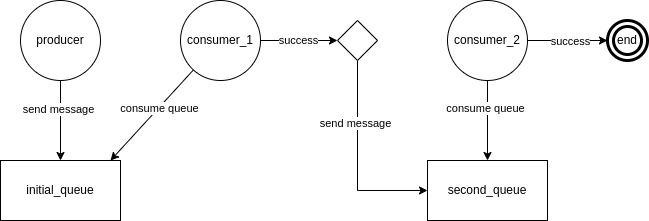

The diagram above was exported from draw.io. Its source (the exported page's mxGraphModel, read from the mxfile embedded in the PNG):
<mxGraphModel dx="1247" dy="656" grid="1" gridSize="10" guides="1" tooltips="1" connect="1" arrows="1" fold="1" page="1" pageScale="1" pageWidth="827" pageHeight="1169" math="0" shadow="0">
  <root>
    <mxCell id="0" />
    <mxCell id="1" parent="0" />
    <mxCell id="ecq4ss-drfIGU1v5DttP-12" value="" style="endArrow=classic;html=1;rounded=0;" edge="1" parent="1" source="ecq4ss-drfIGU1v5DttP-10">
      <mxGeometry width="50" height="50" relative="1" as="geometry">
        <mxPoint x="280" y="208" as="sourcePoint" />
        <mxPoint x="190" y="290" as="targetPoint" />
      </mxGeometry>
    </mxCell>
    <mxCell id="ecq4ss-drfIGU1v5DttP-21" value="consume queue" style="edgeLabel;html=1;align=center;verticalAlign=middle;resizable=0;points=[];" vertex="1" connectable="0" parent="ecq4ss-drfIGU1v5DttP-12">
      <mxGeometry x="-0.1583" relative="1" as="geometry">
        <mxPoint as="offset" />
      </mxGeometry>
    </mxCell>
    <mxCell id="ecq4ss-drfIGU1v5DttP-8" value="" style="edgeStyle=orthogonalEdgeStyle;rounded=0;orthogonalLoop=1;jettySize=auto;html=1;" edge="1" parent="1" source="ecq4ss-drfIGU1v5DttP-1" target="ecq4ss-drfIGU1v5DttP-6">
      <mxGeometry relative="1" as="geometry" />
    </mxCell>
    <mxCell id="ecq4ss-drfIGU1v5DttP-23" value="send message" style="edgeLabel;html=1;align=center;verticalAlign=middle;resizable=0;points=[];" vertex="1" connectable="0" parent="ecq4ss-drfIGU1v5DttP-8">
      <mxGeometry x="-0.2833" y="-2" relative="1" as="geometry">
        <mxPoint as="offset" />
      </mxGeometry>
    </mxCell>
    <mxCell id="ecq4ss-drfIGU1v5DttP-1" value="producer" style="ellipse;whiteSpace=wrap;html=1;aspect=fixed;" vertex="1" parent="1">
      <mxGeometry x="100" y="130" width="80" height="80" as="geometry" />
    </mxCell>
    <mxCell id="ecq4ss-drfIGU1v5DttP-2" value="" style="edgeStyle=orthogonalEdgeStyle;rounded=0;orthogonalLoop=1;jettySize=auto;html=1;" edge="1" parent="1" source="ecq4ss-drfIGU1v5DttP-4" target="ecq4ss-drfIGU1v5DttP-5">
      <mxGeometry relative="1" as="geometry" />
    </mxCell>
    <mxCell id="ecq4ss-drfIGU1v5DttP-3" value="success" style="edgeLabel;html=1;align=center;verticalAlign=middle;resizable=0;points=[];" vertex="1" connectable="0" parent="ecq4ss-drfIGU1v5DttP-2">
      <mxGeometry x="0.0667" y="-1" relative="1" as="geometry">
        <mxPoint as="offset" />
      </mxGeometry>
    </mxCell>
    <mxCell id="ecq4ss-drfIGU1v5DttP-9" value="" style="edgeStyle=orthogonalEdgeStyle;rounded=0;orthogonalLoop=1;jettySize=auto;html=1;" edge="1" parent="1" source="ecq4ss-drfIGU1v5DttP-4" target="ecq4ss-drfIGU1v5DttP-7">
      <mxGeometry relative="1" as="geometry" />
    </mxCell>
    <mxCell id="ecq4ss-drfIGU1v5DttP-22" value="consume queue" style="edgeLabel;html=1;align=center;verticalAlign=middle;resizable=0;points=[];" vertex="1" connectable="0" parent="ecq4ss-drfIGU1v5DttP-9">
      <mxGeometry x="-0.3074" y="-2" relative="1" as="geometry">
        <mxPoint as="offset" />
      </mxGeometry>
    </mxCell>
    <mxCell id="ecq4ss-drfIGU1v5DttP-4" value="consumer_2" style="ellipse;whiteSpace=wrap;html=1;" vertex="1" parent="1">
      <mxGeometry x="527" y="130" width="80" height="80" as="geometry" />
    </mxCell>
    <mxCell id="ecq4ss-drfIGU1v5DttP-5" value="end" style="ellipse;shape=doubleEllipse;whiteSpace=wrap;html=1;gradientColor=none;strokeColor=default;strokeWidth=3;" vertex="1" parent="1">
      <mxGeometry x="687" y="150" width="40" height="40" as="geometry" />
    </mxCell>
    <mxCell id="ecq4ss-drfIGU1v5DttP-6" value="initial_queue" style="whiteSpace=wrap;html=1;" vertex="1" parent="1">
      <mxGeometry x="80" y="290" width="120" height="60" as="geometry" />
    </mxCell>
    <mxCell id="ecq4ss-drfIGU1v5DttP-7" value="second_queue" style="whiteSpace=wrap;html=1;" vertex="1" parent="1">
      <mxGeometry x="507" y="290" width="120" height="60" as="geometry" />
    </mxCell>
    <mxCell id="ecq4ss-drfIGU1v5DttP-16" value="" style="edgeStyle=orthogonalEdgeStyle;rounded=0;orthogonalLoop=1;jettySize=auto;html=1;" edge="1" parent="1" source="ecq4ss-drfIGU1v5DttP-10" target="ecq4ss-drfIGU1v5DttP-15">
      <mxGeometry relative="1" as="geometry" />
    </mxCell>
    <mxCell id="ecq4ss-drfIGU1v5DttP-19" value="success" style="edgeLabel;html=1;align=center;verticalAlign=middle;resizable=0;points=[];" vertex="1" connectable="0" parent="ecq4ss-drfIGU1v5DttP-16">
      <mxGeometry x="0.2917" y="1" relative="1" as="geometry">
        <mxPoint x="-12" y="1" as="offset" />
      </mxGeometry>
    </mxCell>
    <mxCell id="ecq4ss-drfIGU1v5DttP-10" value="consumer_1" style="ellipse;whiteSpace=wrap;html=1;" vertex="1" parent="1">
      <mxGeometry x="260" y="130" width="80" height="80" as="geometry" />
    </mxCell>
    <mxCell id="ecq4ss-drfIGU1v5DttP-18" value="" style="edgeStyle=orthogonalEdgeStyle;rounded=0;orthogonalLoop=1;jettySize=auto;html=1;" edge="1" parent="1" source="ecq4ss-drfIGU1v5DttP-15" target="ecq4ss-drfIGU1v5DttP-7">
      <mxGeometry relative="1" as="geometry">
        <mxPoint x="437" y="330" as="targetPoint" />
        <Array as="points">
          <mxPoint x="437" y="320" />
        </Array>
      </mxGeometry>
    </mxCell>
    <mxCell id="ecq4ss-drfIGU1v5DttP-20" value="send message" style="edgeLabel;html=1;align=center;verticalAlign=middle;resizable=0;points=[];" vertex="1" connectable="0" parent="ecq4ss-drfIGU1v5DttP-18">
      <mxGeometry x="-0.3698" y="-2" relative="1" as="geometry">
        <mxPoint as="offset" />
      </mxGeometry>
    </mxCell>
    <mxCell id="ecq4ss-drfIGU1v5DttP-15" value="" style="rhombus;whiteSpace=wrap;html=1;" vertex="1" parent="1">
      <mxGeometry x="417" y="150" width="40" height="40" as="geometry" />
    </mxCell>
  </root>
</mxGraphModel>